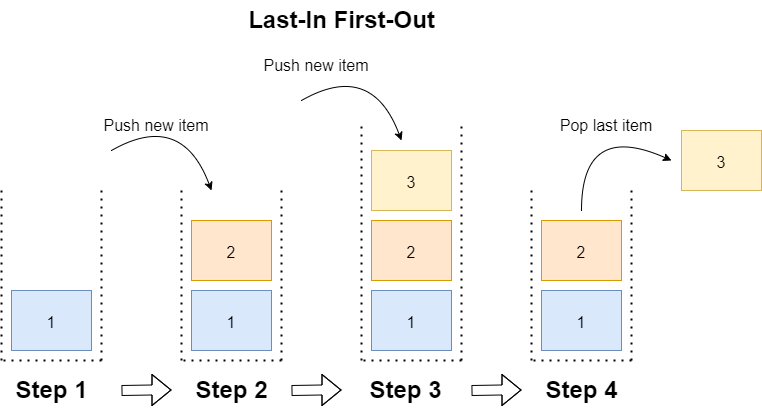

The diagram above was exported from draw.io. Its source (the exported page's mxGraphModel, read from the mxfile embedded in the PNG):
<mxGraphModel dx="782" dy="411" grid="1" gridSize="10" guides="1" tooltips="1" connect="1" arrows="1" fold="1" page="1" pageScale="1" pageWidth="827" pageHeight="1169" math="0" shadow="0">
  <root>
    <mxCell id="0" />
    <mxCell id="1" parent="0" />
    <mxCell id="Fl6bwC9qYUu3BOLuwIVP-1" value="" style="endArrow=none;dashed=1;html=1;dashPattern=1 3;strokeWidth=2;rounded=0;" edge="1" parent="1">
      <mxGeometry width="50" height="50" relative="1" as="geometry">
        <mxPoint x="60" y="440" as="sourcePoint" />
        <mxPoint x="60" y="270" as="targetPoint" />
      </mxGeometry>
    </mxCell>
    <mxCell id="Fl6bwC9qYUu3BOLuwIVP-2" value="" style="endArrow=none;dashed=1;html=1;dashPattern=1 3;strokeWidth=2;rounded=0;" edge="1" parent="1">
      <mxGeometry width="50" height="50" relative="1" as="geometry">
        <mxPoint x="160" y="440" as="sourcePoint" />
        <mxPoint x="160" y="270" as="targetPoint" />
      </mxGeometry>
    </mxCell>
    <mxCell id="Fl6bwC9qYUu3BOLuwIVP-3" value="" style="endArrow=none;dashed=1;html=1;dashPattern=1 3;strokeWidth=2;rounded=0;" edge="1" parent="1">
      <mxGeometry width="50" height="50" relative="1" as="geometry">
        <mxPoint x="160" y="440" as="sourcePoint" />
        <mxPoint x="60" y="440" as="targetPoint" />
      </mxGeometry>
    </mxCell>
    <mxCell id="Fl6bwC9qYUu3BOLuwIVP-4" value="" style="endArrow=none;dashed=1;html=1;dashPattern=1 3;strokeWidth=2;rounded=0;" edge="1" parent="1">
      <mxGeometry width="50" height="50" relative="1" as="geometry">
        <mxPoint x="240" y="440" as="sourcePoint" />
        <mxPoint x="240" y="270" as="targetPoint" />
      </mxGeometry>
    </mxCell>
    <mxCell id="Fl6bwC9qYUu3BOLuwIVP-5" value="" style="endArrow=none;dashed=1;html=1;dashPattern=1 3;strokeWidth=2;rounded=0;" edge="1" parent="1">
      <mxGeometry width="50" height="50" relative="1" as="geometry">
        <mxPoint x="340" y="440" as="sourcePoint" />
        <mxPoint x="340" y="270" as="targetPoint" />
      </mxGeometry>
    </mxCell>
    <mxCell id="Fl6bwC9qYUu3BOLuwIVP-6" value="" style="endArrow=none;dashed=1;html=1;dashPattern=1 3;strokeWidth=2;rounded=0;" edge="1" parent="1">
      <mxGeometry width="50" height="50" relative="1" as="geometry">
        <mxPoint x="340" y="440" as="sourcePoint" />
        <mxPoint x="240" y="440" as="targetPoint" />
      </mxGeometry>
    </mxCell>
    <mxCell id="Fl6bwC9qYUu3BOLuwIVP-7" value="" style="endArrow=none;dashed=1;html=1;dashPattern=1 3;strokeWidth=2;rounded=0;" edge="1" parent="1">
      <mxGeometry width="50" height="50" relative="1" as="geometry">
        <mxPoint x="420" y="440" as="sourcePoint" />
        <mxPoint x="420" y="200" as="targetPoint" />
      </mxGeometry>
    </mxCell>
    <mxCell id="Fl6bwC9qYUu3BOLuwIVP-8" value="" style="endArrow=none;dashed=1;html=1;dashPattern=1 3;strokeWidth=2;rounded=0;" edge="1" parent="1">
      <mxGeometry width="50" height="50" relative="1" as="geometry">
        <mxPoint x="520" y="440" as="sourcePoint" />
        <mxPoint x="520" y="200" as="targetPoint" />
      </mxGeometry>
    </mxCell>
    <mxCell id="Fl6bwC9qYUu3BOLuwIVP-9" value="" style="endArrow=none;dashed=1;html=1;dashPattern=1 3;strokeWidth=2;rounded=0;" edge="1" parent="1">
      <mxGeometry width="50" height="50" relative="1" as="geometry">
        <mxPoint x="520" y="440" as="sourcePoint" />
        <mxPoint x="420" y="440" as="targetPoint" />
      </mxGeometry>
    </mxCell>
    <mxCell id="Fl6bwC9qYUu3BOLuwIVP-10" value="" style="rounded=0;whiteSpace=wrap;html=1;fillColor=#dae8fc;strokeColor=#6c8ebf;" vertex="1" parent="1">
      <mxGeometry x="70" y="370" width="80" height="60" as="geometry" />
    </mxCell>
    <mxCell id="Fl6bwC9qYUu3BOLuwIVP-11" value="" style="rounded=0;whiteSpace=wrap;html=1;fillColor=#dae8fc;strokeColor=#6c8ebf;" vertex="1" parent="1">
      <mxGeometry x="250" y="370" width="80" height="60" as="geometry" />
    </mxCell>
    <mxCell id="Fl6bwC9qYUu3BOLuwIVP-12" value="" style="rounded=0;whiteSpace=wrap;html=1;fillColor=#dae8fc;strokeColor=#6c8ebf;" vertex="1" parent="1">
      <mxGeometry x="430" y="370" width="80" height="60" as="geometry" />
    </mxCell>
    <mxCell id="Fl6bwC9qYUu3BOLuwIVP-13" value="" style="rounded=0;whiteSpace=wrap;html=1;fillColor=#ffe6cc;strokeColor=#d79b00;" vertex="1" parent="1">
      <mxGeometry x="250" y="300" width="80" height="60" as="geometry" />
    </mxCell>
    <mxCell id="Fl6bwC9qYUu3BOLuwIVP-14" value="" style="rounded=0;whiteSpace=wrap;html=1;fillColor=#ffe6cc;strokeColor=#d79b00;" vertex="1" parent="1">
      <mxGeometry x="430" y="300" width="80" height="60" as="geometry" />
    </mxCell>
    <mxCell id="Fl6bwC9qYUu3BOLuwIVP-15" value="" style="rounded=0;whiteSpace=wrap;html=1;fillColor=#fff2cc;strokeColor=#d6b656;" vertex="1" parent="1">
      <mxGeometry x="430" y="230" width="80" height="60" as="geometry" />
    </mxCell>
    <mxCell id="Fl6bwC9qYUu3BOLuwIVP-16" value="Step 1" style="text;strokeColor=none;fillColor=none;html=1;fontSize=24;fontStyle=1;verticalAlign=middle;align=center;" vertex="1" parent="1">
      <mxGeometry x="60" y="450" width="100" height="40" as="geometry" />
    </mxCell>
    <mxCell id="Fl6bwC9qYUu3BOLuwIVP-17" value="Step 2" style="text;strokeColor=none;fillColor=none;html=1;fontSize=24;fontStyle=1;verticalAlign=middle;align=center;" vertex="1" parent="1">
      <mxGeometry x="240" y="450" width="100" height="40" as="geometry" />
    </mxCell>
    <mxCell id="Fl6bwC9qYUu3BOLuwIVP-18" value="Step 3" style="text;strokeColor=none;fillColor=none;html=1;fontSize=24;fontStyle=1;verticalAlign=middle;align=center;" vertex="1" parent="1">
      <mxGeometry x="414" y="450" width="100" height="40" as="geometry" />
    </mxCell>
    <mxCell id="Fl6bwC9qYUu3BOLuwIVP-19" value="" style="curved=1;endArrow=classic;html=1;rounded=0;" edge="1" parent="1">
      <mxGeometry width="50" height="50" relative="1" as="geometry">
        <mxPoint x="170" y="230" as="sourcePoint" />
        <mxPoint x="270" y="270" as="targetPoint" />
        <Array as="points">
          <mxPoint x="240" y="190" />
        </Array>
      </mxGeometry>
    </mxCell>
    <UserObject label="1" placeholders="1" name="Variable" id="Fl6bwC9qYUu3BOLuwIVP-20">
      <mxCell style="text;html=1;strokeColor=none;fillColor=none;align=center;verticalAlign=middle;whiteSpace=wrap;overflow=hidden;fontSize=16;" vertex="1" parent="1">
        <mxGeometry x="70" y="390" width="80" height="20" as="geometry" />
      </mxCell>
    </UserObject>
    <UserObject label="1" placeholders="1" name="Variable" id="Fl6bwC9qYUu3BOLuwIVP-21">
      <mxCell style="text;html=1;strokeColor=none;fillColor=none;align=center;verticalAlign=middle;whiteSpace=wrap;overflow=hidden;strokeWidth=2;fontSize=16;" vertex="1" parent="1">
        <mxGeometry x="250" y="390" width="80" height="20" as="geometry" />
      </mxCell>
    </UserObject>
    <UserObject label="1" placeholders="1" name="Variable" id="Fl6bwC9qYUu3BOLuwIVP-22">
      <mxCell style="text;html=1;strokeColor=none;fillColor=none;align=center;verticalAlign=middle;whiteSpace=wrap;overflow=hidden;fontSize=16;" vertex="1" parent="1">
        <mxGeometry x="430" y="390" width="80" height="20" as="geometry" />
      </mxCell>
    </UserObject>
    <UserObject label="2" placeholders="1" name="Variable" id="Fl6bwC9qYUu3BOLuwIVP-23">
      <mxCell style="text;html=1;strokeColor=none;fillColor=none;align=center;verticalAlign=middle;whiteSpace=wrap;overflow=hidden;strokeWidth=2;fontSize=16;" vertex="1" parent="1">
        <mxGeometry x="250" y="320" width="80" height="20" as="geometry" />
      </mxCell>
    </UserObject>
    <UserObject label="2" placeholders="1" name="Variable" id="Fl6bwC9qYUu3BOLuwIVP-24">
      <mxCell style="text;html=1;strokeColor=none;fillColor=none;align=center;verticalAlign=middle;whiteSpace=wrap;overflow=hidden;strokeWidth=2;fontSize=16;" vertex="1" parent="1">
        <mxGeometry x="430" y="320" width="80" height="20" as="geometry" />
      </mxCell>
    </UserObject>
    <UserObject label="3" placeholders="1" name="Variable" id="Fl6bwC9qYUu3BOLuwIVP-25">
      <mxCell style="text;html=1;strokeColor=none;fillColor=none;align=center;verticalAlign=middle;whiteSpace=wrap;overflow=hidden;strokeWidth=2;fontSize=16;" vertex="1" parent="1">
        <mxGeometry x="430" y="250" width="80" height="20" as="geometry" />
      </mxCell>
    </UserObject>
    <mxCell id="Fl6bwC9qYUu3BOLuwIVP-26" value="" style="curved=1;endArrow=classic;html=1;rounded=0;" edge="1" parent="1">
      <mxGeometry width="50" height="50" relative="1" as="geometry">
        <mxPoint x="360" y="180" as="sourcePoint" />
        <mxPoint x="460" y="220" as="targetPoint" />
        <Array as="points">
          <mxPoint x="430" y="140" />
        </Array>
      </mxGeometry>
    </mxCell>
    <mxCell id="Fl6bwC9qYUu3BOLuwIVP-27" value="" style="endArrow=none;dashed=1;html=1;dashPattern=1 3;strokeWidth=2;rounded=0;" edge="1" parent="1">
      <mxGeometry width="50" height="50" relative="1" as="geometry">
        <mxPoint x="590" y="440" as="sourcePoint" />
        <mxPoint x="590" y="270" as="targetPoint" />
      </mxGeometry>
    </mxCell>
    <mxCell id="Fl6bwC9qYUu3BOLuwIVP-28" value="" style="endArrow=none;dashed=1;html=1;dashPattern=1 3;strokeWidth=2;rounded=0;" edge="1" parent="1">
      <mxGeometry width="50" height="50" relative="1" as="geometry">
        <mxPoint x="690" y="440" as="sourcePoint" />
        <mxPoint x="690" y="270" as="targetPoint" />
      </mxGeometry>
    </mxCell>
    <mxCell id="Fl6bwC9qYUu3BOLuwIVP-29" value="" style="endArrow=none;dashed=1;html=1;dashPattern=1 3;strokeWidth=2;rounded=0;" edge="1" parent="1">
      <mxGeometry width="50" height="50" relative="1" as="geometry">
        <mxPoint x="690" y="440" as="sourcePoint" />
        <mxPoint x="590" y="440" as="targetPoint" />
      </mxGeometry>
    </mxCell>
    <mxCell id="Fl6bwC9qYUu3BOLuwIVP-30" value="" style="rounded=0;whiteSpace=wrap;html=1;fillColor=#dae8fc;strokeColor=#6c8ebf;" vertex="1" parent="1">
      <mxGeometry x="600" y="370" width="80" height="60" as="geometry" />
    </mxCell>
    <mxCell id="Fl6bwC9qYUu3BOLuwIVP-31" value="" style="rounded=0;whiteSpace=wrap;html=1;fillColor=#ffe6cc;strokeColor=#d79b00;" vertex="1" parent="1">
      <mxGeometry x="600" y="300" width="80" height="60" as="geometry" />
    </mxCell>
    <mxCell id="Fl6bwC9qYUu3BOLuwIVP-32" value="Step 4" style="text;strokeColor=none;fillColor=none;html=1;fontSize=24;fontStyle=1;verticalAlign=middle;align=center;" vertex="1" parent="1">
      <mxGeometry x="590" y="450" width="100" height="40" as="geometry" />
    </mxCell>
    <UserObject label="1" placeholders="1" name="Variable" id="Fl6bwC9qYUu3BOLuwIVP-33">
      <mxCell style="text;html=1;strokeColor=none;fillColor=none;align=center;verticalAlign=middle;whiteSpace=wrap;overflow=hidden;strokeWidth=2;fontSize=16;" vertex="1" parent="1">
        <mxGeometry x="600" y="390" width="80" height="20" as="geometry" />
      </mxCell>
    </UserObject>
    <UserObject label="2" placeholders="1" name="Variable" id="Fl6bwC9qYUu3BOLuwIVP-34">
      <mxCell style="text;html=1;strokeColor=none;fillColor=none;align=center;verticalAlign=middle;whiteSpace=wrap;overflow=hidden;strokeWidth=2;fontSize=16;" vertex="1" parent="1">
        <mxGeometry x="600" y="320" width="80" height="20" as="geometry" />
      </mxCell>
    </UserObject>
    <mxCell id="Fl6bwC9qYUu3BOLuwIVP-37" value="" style="rounded=0;whiteSpace=wrap;html=1;fillColor=#fff2cc;strokeColor=#d6b656;" vertex="1" parent="1">
      <mxGeometry x="740" y="210" width="80" height="60" as="geometry" />
    </mxCell>
    <mxCell id="Fl6bwC9qYUu3BOLuwIVP-39" value="" style="curved=1;endArrow=classic;html=1;rounded=0;" edge="1" parent="1">
      <mxGeometry width="50" height="50" relative="1" as="geometry">
        <mxPoint x="640" y="290" as="sourcePoint" />
        <mxPoint x="730" y="240" as="targetPoint" />
        <Array as="points">
          <mxPoint x="640" y="200" />
        </Array>
      </mxGeometry>
    </mxCell>
    <UserObject label="3" placeholders="1" name="Variable" id="Fl6bwC9qYUu3BOLuwIVP-40">
      <mxCell style="text;html=1;strokeColor=none;fillColor=none;align=center;verticalAlign=middle;whiteSpace=wrap;overflow=hidden;strokeWidth=2;fontSize=16;" vertex="1" parent="1">
        <mxGeometry x="740" y="230" width="80" height="20" as="geometry" />
      </mxCell>
    </UserObject>
    <mxCell id="Fl6bwC9qYUu3BOLuwIVP-42" value="Push new item" style="text;html=1;strokeColor=none;fillColor=none;align=center;verticalAlign=middle;whiteSpace=wrap;rounded=0;fontSize=16;" vertex="1" parent="1">
      <mxGeometry x="150" y="190" width="130" height="30" as="geometry" />
    </mxCell>
    <mxCell id="Fl6bwC9qYUu3BOLuwIVP-43" value="Push new item" style="text;html=1;strokeColor=none;fillColor=none;align=center;verticalAlign=middle;whiteSpace=wrap;rounded=0;fontSize=16;" vertex="1" parent="1">
      <mxGeometry x="310" y="130" width="130" height="30" as="geometry" />
    </mxCell>
    <mxCell id="Fl6bwC9qYUu3BOLuwIVP-45" value="Pop last item" style="text;html=1;strokeColor=none;fillColor=none;align=center;verticalAlign=middle;whiteSpace=wrap;rounded=0;fontSize=16;" vertex="1" parent="1">
      <mxGeometry x="600" y="190" width="130" height="30" as="geometry" />
    </mxCell>
    <mxCell id="Fl6bwC9qYUu3BOLuwIVP-47" value="" style="shape=flexArrow;endArrow=classic;html=1;rounded=0;fontSize=16;" edge="1" parent="1">
      <mxGeometry width="50" height="50" relative="1" as="geometry">
        <mxPoint x="180" y="470" as="sourcePoint" />
        <mxPoint x="230" y="469.5" as="targetPoint" />
        <Array as="points">
          <mxPoint x="210" y="469.5" />
        </Array>
      </mxGeometry>
    </mxCell>
    <mxCell id="Fl6bwC9qYUu3BOLuwIVP-50" value="" style="shape=flexArrow;endArrow=classic;html=1;rounded=0;fontSize=16;" edge="1" parent="1">
      <mxGeometry width="50" height="50" relative="1" as="geometry">
        <mxPoint x="350" y="470" as="sourcePoint" />
        <mxPoint x="400" y="469.5" as="targetPoint" />
        <Array as="points">
          <mxPoint x="380" y="469.5" />
        </Array>
      </mxGeometry>
    </mxCell>
    <mxCell id="Fl6bwC9qYUu3BOLuwIVP-52" value="" style="shape=flexArrow;endArrow=classic;html=1;rounded=0;fontSize=16;" edge="1" parent="1">
      <mxGeometry width="50" height="50" relative="1" as="geometry">
        <mxPoint x="530" y="470" as="sourcePoint" />
        <mxPoint x="580" y="469.5" as="targetPoint" />
        <Array as="points">
          <mxPoint x="560" y="469.5" />
        </Array>
      </mxGeometry>
    </mxCell>
    <mxCell id="Fl6bwC9qYUu3BOLuwIVP-53" value="Last-In First-Out" style="text;strokeColor=none;fillColor=none;html=1;fontSize=24;fontStyle=1;verticalAlign=middle;align=center;" vertex="1" parent="1">
      <mxGeometry x="350" y="80" width="100" height="40" as="geometry" />
    </mxCell>
  </root>
</mxGraphModel>